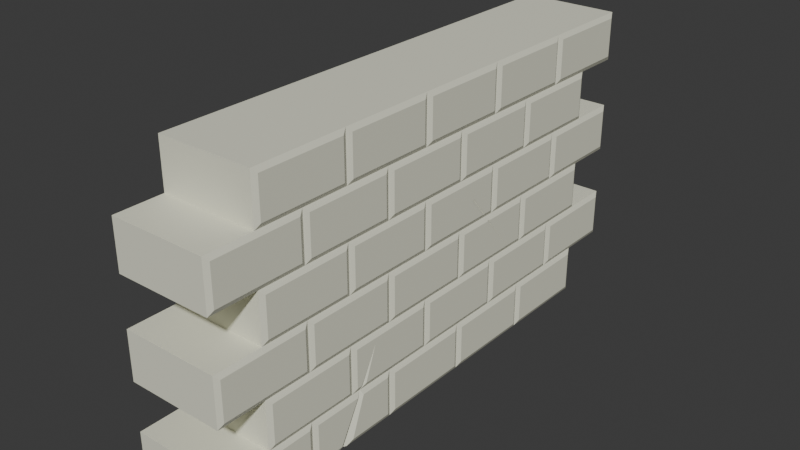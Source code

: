 # Source: brick_wall.blend  (saved by Blender 4.3.34; exported with 4.5.12 LTS)
import bpy
from mathutils import Matrix  # noqa: F401  (used for matrix-valued properties, if any)

bpy.ops.wm.read_factory_settings(use_empty=True)
scene = bpy.context.scene
scene.name = 'Scene'

# ---- materials (node trees are filled in below, after node groups)
mat_wall = bpy.data.materials.new('Wall')
mat_wall.alpha_threshold = 0.0
mat_wall.roughness = 0.5
mat_wall.line_color = (0.0, 0.0, 0.0, 1.0)

# ---- material node trees
mat_wall.use_nodes = True; mat_wall.node_tree.nodes.clear()
_N = mat_wall.node_tree.nodes; _L = mat_wall.node_tree.links
n0 = _N.new('ShaderNodeOutputMaterial'); n0.name = 'Material Output'; n0.location = (300, 300)
n1 = _N.new('ShaderNodeBsdfPrincipled'); n1.name = 'Principled BSDF'; n1.location = (10, 300)
n1.inputs[0].default_value = (0.7991, 0.7991, 0.6514, 1.0)
n1.inputs[2].default_value = 0.69
n1.inputs[3].default_value = 1.45
_L.new(n1.outputs[0], n0.inputs[0])
n0.is_active_output = True

# ---- world
world_world = bpy.data.worlds.new('World'); scene.world = world_world
world_world.use_nodes = True; world_world.node_tree.nodes.clear()
_N = world_world.node_tree.nodes; _L = world_world.node_tree.links
n0 = _N.new('ShaderNodeOutputWorld'); n0.name = 'World Output'; n0.location = (300, 300)
n1 = _N.new('ShaderNodeBackground'); n1.name = 'Background'; n1.location = (10, 300)
n1.inputs[0].default_value = (0.05088, 0.05088, 0.05088, 1.0)
_L.new(n1.outputs[0], n0.inputs[0])
n0.is_active_output = True
world_world.color = (0.05088, 0.05088, 0.05088)
world_world.sun_shadow_jitter_overblur = 0.0

# ---- meshes
me_cube = bpy.data.meshes.new('Cube')
me_cube.from_pydata([(1.0, 1.0, 0.5), (1.0, -1.0, 0.5), (1.0, -1.0, -0.5), (-1.0, -1.0, 0.5), (-1.0, -1.0, -0.5), (1.032, 5.369, 3.015), (-0.9984, 2.611, 1.59), (1.0, 3.0, 0.5), (-1.004, 6.428, 4.654), (1.0, 1.0, -0.5), (-1.0, 3.0, 0.5), (-1.0, 3.0, -0.5), (-1.0, 1.0, 0.5), (-1.0, 1.0, -0.5), (1.0, 3.0, -0.5), (-1.0, 5.0, 0.5), (-1.0, 5.0, -0.5), (1.0, 5.0, 0.5), (1.0, 5.0, -0.5), (-1.0, 7.0, -0.5), (1.0, 9.0, 0.5), (1.0, 9.0, -0.5), (1.0, 7.0, 0.5), (1.0, 7.0, -0.5), (-1.0, 9.0, 0.5), (-1.0, 9.0, -0.5), (-1.0, 7.0, 0.5), (1.0, 2.0, 0.5), (1.0, 0.0, 1.5), (1.0, 0.0, 0.5), (-1.0, 0.0, 1.5), (-1.0, 0.0, 0.5), (1.0, 4.0, 1.5), (1.0, 4.0, 0.5), (1.0, 2.0, 1.5), (-1.0, 4.0, 0.5), (-1.0, 2.0, 1.5), (-1.0, 2.0, 0.5), (-1.0, 6.0, 1.5), (-1.0, 6.0, 0.5), (-1.0, 4.0, 1.5), (1.0, 8.0, 1.5), (1.0, 8.0, 0.5), (1.0, 6.0, 1.5), (1.0, 6.0, 0.5), (-1.0, 8.0, 1.5), (1.0, 10.0, 1.5), (1.0, 10.0, 0.5), (-1.0, 10.0, 1.5), (-1.0, 10.0, 0.5), (-1.0, 8.0, 0.5), (1.0, 2.0, 3.5), (1.0, 2.0, 2.5), (1.0, 0.0, 3.5), (1.0, 0.0, 2.5), (-1.0, 2.0, 3.5), (-1.0, 0.0, 3.5), (-1.0, 0.0, 2.5), (1.0, 4.0, 3.5), (1.0, 4.0, 2.5), (-1.0, 4.0, 3.5), (-1.0, 4.0, 2.5), (-1.0, 2.0, 2.5), (1.0, 6.0, 3.5), (-1.0, 6.0, 2.5), (1.0, 8.0, 2.5), (1.0, 6.0, 2.5), (-1.0, 6.0, 3.5), (1.0, 10.0, 3.5), (1.0, 10.0, 2.5), (1.0, 8.0, 3.5), (-1.0, 10.0, 3.5), (-1.0, 10.0, 2.5), (-1.0, 8.0, 3.5), (-1.0, 8.0, 2.5), (1.0, 1.0, 2.5), (1.0, 1.0, 1.5), (1.0, -1.0, 2.5), (1.0, -1.0, 1.5), (-1.0, 1.0, 2.5), (-1.0, 1.0, 1.5), (-1.0, -1.0, 2.5), (-1.0, -1.0, 1.5), (1.0, 3.0, 2.5), (1.0, 3.0, 1.5), (-1.0, 3.0, 2.5), (-1.0, 5.0, 2.5), (-1.0, 3.0, 1.5), (1.0, 7.0, 1.5), (1.0, 5.0, 2.5), (1.0, 5.0, 1.5), (-1.0, 7.0, 1.5), (-1.0, 5.0, 1.5), (1.0, 9.0, 2.5), (1.0, 9.0, 1.5), (1.0, 7.0, 2.5), (-1.0, 9.0, 2.5), (-1.0, 9.0, 1.5), (-1.0, 7.0, 2.5), (1.0, 1.0, 4.5), (1.0, 1.0, 3.5), (1.0, -1.0, 4.5), (1.0, -1.0, 3.5), (-1.0, -1.0, 4.5), (-1.0, -1.0, 3.5), (1.0, 3.0, 4.5), (1.0, 3.0, 3.5), (-1.0, 3.0, 4.5), (-1.0, 1.0, 4.5), (-1.0, 1.0, 3.5), (1.0, 5.0, 4.5), (-1.0, 5.0, 3.5), (-1.0, 3.0, 3.5), (1.0, 7.0, 4.5), (1.0, 7.0, 3.5), (1.0, 5.0, 3.5), (-1.0, 5.0, 4.5), (1.0, 9.0, 4.5), (1.0, 9.0, 3.5), (-1.0, 9.0, 4.5), (-1.0, 9.0, 3.5), (-1.0, 7.0, 4.5), (-1.0, 7.0, 3.5), (1.0, 0.0, 5.5), (1.0, 0.0, 4.5), (-1.0, 2.0, 4.5), (-1.0, 0.0, 5.5), (-1.0, 0.0, 4.5), (1.0, 4.0, 4.5), (1.0, 2.0, 5.5), (1.0, 2.0, 4.5), (-1.0, 4.0, 4.5), (-1.0, 2.0, 5.5), (1.0, 4.0, 5.5), (-1.0, 6.0, 5.5), (-1.0, 4.0, 5.5), (1.0, 8.0, 4.5), (1.0, 6.0, 5.5), (1.0, 6.0, 4.5), (-1.0, 8.0, 4.5), (-1.0, 6.0, 4.5), (1.0, 10.0, 5.5), (1.0, 10.0, 4.5), (1.0, 8.0, 5.5), (-1.0, 10.0, 5.5), (-1.0, 10.0, 4.5), (-1.0, 8.0, 5.5), (-1.05, -0.9, -0.4), (-1.05, -0.9, 0.4), (-1.05, 0.9, 0.4), (-1.05, 0.9, -0.4), (1.05, 0.9, -0.4), (1.05, 0.9, 0.4), (1.05, -0.9, 0.4), (1.05, -0.9, -0.4), (-1.05, 1.1, -0.4), (-1.05, 1.1, 0.4), (-1.05, 2.9, 0.4), (-1.05, 2.9, -0.4), (1.05, 2.9, -0.4), (1.05, 2.9, 0.4), (1.05, 1.1, 0.4), (1.05, 1.1, -0.4), (-1.05, 3.1, -0.4), (-1.05, 3.1, 0.4), (-1.05, 4.9, 0.4), (-1.05, 4.9, -0.4), (1.05, 4.9, -0.4), (1.05, 4.9, 0.4), (1.05, 3.1, 0.4), (1.05, 3.1, -0.4), (-1.05, 5.1, -0.4), (-1.05, 5.1, 0.4), (-1.05, 6.9, 0.4), (-1.05, 6.9, -0.4), (1.05, 6.9, -0.4), (1.05, 6.9, 0.4), (1.05, 5.1, 0.4), (1.05, 5.1, -0.4), (-1.05, 7.1, -0.4), (-1.05, 7.1, 0.4), (-1.05, 8.9, 0.4), (-1.05, 8.9, -0.4), (1.05, 8.9, -0.4), (1.05, 8.9, 0.4), (1.05, 7.1, 0.4), (1.05, 7.1, -0.4), (-1.05, 0.1, 0.6), (-1.05, 0.1, 1.4), (-1.05, 1.9, 1.4), (-1.05, 1.9, 0.6), (1.05, 1.9, 0.6), (1.05, 1.9, 1.4), (1.05, 0.1, 1.4), (1.05, 0.1, 0.6), (-1.05, 2.1, 0.6), (-1.05, 2.1, 1.4), (-1.05, 3.9, 1.4), (-1.05, 3.9, 0.6), (1.05, 3.9, 0.6), (1.05, 3.9, 1.4), (1.05, 2.1, 1.4), (1.05, 2.1, 0.6), (-1.05, 4.1, 0.6), (-1.05, 4.1, 1.4), (-1.05, 5.9, 1.4), (-1.05, 5.9, 0.6), (1.05, 5.9, 0.6), (1.05, 5.9, 1.4), (1.05, 4.1, 1.4), (1.05, 4.1, 0.6), (-1.05, 6.1, 0.6), (-1.05, 6.1, 1.4), (-1.05, 7.9, 1.4), (-1.05, 7.9, 0.6), (1.05, 7.9, 0.6), (1.05, 7.9, 1.4), (1.05, 6.1, 1.4), (1.05, 6.1, 0.6), (-1.05, 8.1, 0.6), (-1.05, 8.1, 1.4), (-1.05, 9.9, 1.4), (-1.05, 9.9, 0.6), (1.05, 9.9, 0.6), (1.05, 9.9, 1.4), (1.05, 8.1, 1.4), (1.05, 8.1, 0.6), (-1.05, 0.1, 2.6), (-1.05, 0.1, 3.4), (-1.05, 1.9, 3.4), (-1.05, 1.9, 2.6), (1.05, 1.9, 2.6), (1.05, 1.9, 3.4), (1.05, 0.1, 3.4), (1.05, 0.1, 2.6), (-1.05, 2.1, 2.6), (-1.05, 2.1, 3.4), (-1.05, 3.9, 3.4), (-1.05, 3.9, 2.6), (1.05, 3.9, 2.6), (1.05, 3.9, 3.4), (1.05, 2.1, 3.4), (1.05, 2.1, 2.6), (-1.05, 4.1, 2.6), (-1.05, 4.1, 3.4), (-1.05, 5.9, 3.4), (-1.05, 5.9, 2.6), (1.05, 5.9, 2.6), (1.05, 5.9, 3.4), (1.05, 4.1, 3.4), (1.05, 4.1, 2.6), (-1.05, 6.1, 2.6), (-1.05, 6.1, 3.4), (-1.05, 7.9, 3.4), (-1.05, 7.9, 2.6), (1.05, 7.9, 2.6), (1.05, 7.9, 3.4), (1.05, 6.1, 3.4), (1.05, 6.1, 2.6), (-1.05, 8.1, 2.6), (-1.05, 8.1, 3.4), (-1.05, 9.9, 3.4), (-1.05, 9.9, 2.6), (1.05, 9.9, 2.6), (1.05, 9.9, 3.4), (1.05, 8.1, 3.4), (1.05, 8.1, 2.6), (-1.05, -0.9, 1.6), (-1.05, -0.9, 2.4), (-1.05, 0.9, 2.4), (-1.05, 0.9, 1.6), (1.05, 0.9, 1.6), (1.05, 0.9, 2.4), (1.05, -0.9, 2.4), (1.05, -0.9, 1.6), (-1.05, 1.1, 1.6), (-1.05, 1.1, 2.4), (-1.05, 2.9, 2.4), (-1.05, 2.9, 1.6), (1.05, 2.9, 1.6), (1.05, 2.9, 2.4), (1.05, 1.1, 2.4), (1.05, 1.1, 1.6), (-1.05, 3.1, 1.6), (-1.05, 3.1, 2.4), (-1.05, 4.9, 2.4), (-1.05, 4.9, 1.6), (1.05, 4.9, 1.6), (1.05, 4.9, 2.4), (1.05, 3.1, 2.4), (1.05, 3.1, 1.6), (-1.05, 5.1, 1.6), (-1.05, 5.1, 2.4), (-1.05, 6.9, 2.4), (-1.05, 6.9, 1.6), (1.05, 6.9, 1.6), (1.05, 6.9, 2.4), (1.05, 5.1, 2.4), (1.05, 5.1, 1.6), (-1.05, 7.1, 1.6), (-1.05, 7.1, 2.4), (-1.05, 8.9, 2.4), (-1.05, 8.9, 1.6), (1.05, 8.9, 1.6), (1.05, 8.9, 2.4), (1.05, 7.1, 2.4), (1.05, 7.1, 1.6), (-1.05, -0.9, 3.6), (-1.05, -0.9, 4.4), (-1.05, 0.9, 4.4), (-1.05, 0.9, 3.6), (1.05, 0.9, 3.6), (1.05, 0.9, 4.4), (1.05, -0.9, 4.4), (1.05, -0.9, 3.6), (-1.05, 1.1, 3.6), (-1.05, 1.1, 4.4), (-1.05, 2.9, 4.4), (-1.05, 2.9, 3.6), (1.05, 2.9, 3.6), (1.05, 2.9, 4.4), (1.05, 1.1, 4.4), (1.05, 1.1, 3.6), (-1.05, 3.1, 3.6), (-1.05, 3.1, 4.4), (-1.05, 4.9, 4.4), (-1.05, 4.9, 3.6), (1.05, 4.9, 3.6), (1.05, 4.9, 4.4), (1.05, 3.1, 4.4), (1.05, 3.1, 3.6), (-1.05, 5.1, 3.6), (-1.05, 5.1, 4.4), (-1.05, 6.9, 4.4), (-1.05, 6.9, 3.6), (1.05, 6.9, 3.6), (1.05, 6.9, 4.4), (1.05, 5.1, 4.4), (1.05, 5.1, 3.6), (-1.05, 7.1, 3.6), (-1.05, 7.1, 4.4), (-1.05, 8.9, 4.4), (-1.05, 8.9, 3.6), (1.05, 8.9, 3.6), (1.05, 8.9, 4.4), (1.05, 7.1, 4.4), (1.05, 7.1, 3.6), (-1.05, 0.1, 4.6), (-1.05, 0.1, 5.4), (-1.05, 1.9, 5.4), (-1.05, 1.9, 4.6), (1.05, 1.9, 4.6), (1.05, 1.9, 5.4), (1.05, 0.1, 5.4), (1.05, 0.1, 4.6), (-1.05, 2.1, 4.6), (-1.05, 2.1, 5.4), (-1.05, 3.9, 5.4), (-1.05, 3.9, 4.6), (1.05, 3.9, 4.6), (1.05, 3.9, 5.4), (1.05, 2.1, 5.4), (1.05, 2.1, 4.6), (-1.05, 4.1, 4.6), (-1.05, 4.1, 5.4), (-1.05, 5.9, 5.4), (-1.05, 5.9, 4.6), (1.05, 5.9, 4.6), (1.05, 5.9, 5.4), (1.05, 4.1, 5.4), (1.05, 4.1, 4.6), (-1.05, 6.1, 4.6), (-1.05, 6.1, 5.4), (-1.05, 7.9, 5.4), (-1.05, 7.9, 4.6), (1.05, 7.9, 4.6), (1.05, 7.9, 5.4), (1.05, 6.1, 5.4), (1.05, 6.1, 4.6), (-1.05, 8.1, 4.6), (-1.05, 8.1, 5.4), (-1.05, 9.9, 5.4), (-1.05, 9.9, 4.6), (1.05, 9.9, 4.6), (1.05, 9.9, 5.4), (1.05, 8.1, 5.4), (1.05, 8.1, 4.6), (-1.05, 2.838, 0.4), (-1.05, 2.784, 0.4), (-1.05, 2.868, -0.1301), (1.05, 2.248, 0.4), (1.05, 2.1, 0.4), (1.05, 1.667, -0.4), (1.05, 1.951, -0.4), (-1.05, 2.623, 1.4), (-1.05, 2.782, 1.4), (-1.05, 2.751, 0.6), (-1.05, 2.827, 0.6), (1.05, 2.575, 1.279), (1.05, 2.208, 0.6), (1.05, 2.323, 0.6), (1.05, 5.325, 2.983), (1.05, 5.378, 3.034), (1.05, 5.652, 2.6), (1.05, 5.721, 2.6), (-1.05, 2.761, 1.758), (-1.05, 2.77, 1.6), (-1.05, 2.61, 1.6), (1.05, 5.879, 2.4), (1.05, 5.822, 2.4), (1.05, 6.504, 1.6), (1.05, 6.511, 1.6), (-1.05, 6.445, 4.4), (-1.05, 6.39, 4.4), (-1.05, 6.424, 4.064), (-1.05, 6.362, 4.678), (-1.05, 6.37, 4.6), (-1.05, 6.462, 4.673), (-1.05, 6.458, 4.6), (0.9259, 1.7, -0.5), (1.0, 1.648, -0.5), (1.0, 1.827, -0.5), (-1.029, 2.765, 0.5587), (-1.042, 2.597, 1.584), (1.039, 5.847, 2.422), (1.049, 6.512, 1.597), (-1.001, 2.624, 1.498), (-1.001, 2.624, 1.502), (-1.033, 2.784, 0.4338), (-1.019, 6.426, 4.463), (-1.014, 6.427, 4.527), (1.037, 5.725, 2.574), (1.0, 2.189, 0.5), (1.0, 2.199, 0.5)], [], [(2, 1, 3, 4), (147, 148, 149, 150), (151, 152, 153, 154), (387, 157, 158, 155, 156, 388, 389), (159, 160, 390, 393), (161, 162, 392, 391), (163, 164, 165, 166), (167, 168, 169, 170), (171, 172, 173, 174), (175, 176, 177, 178), (179, 180, 181, 182), (183, 184, 185, 186), (25, 24, 20, 21), (29, 28, 30, 31), (187, 188, 189, 190), (191, 192, 193, 194), (395, 197, 198, 397), (396, 195, 196, 394), (199, 200, 201, 202, 399, 398, 400), (203, 204, 205, 206), (207, 208, 209, 210), (211, 212, 213, 214), (215, 216, 217, 218), (50, 45, 41, 42), (46, 48, 97, 94), (219, 220, 221, 222), (223, 224, 225, 226), (49, 48, 46, 47), (54, 53, 56, 57), (227, 228, 229, 230), (231, 232, 233, 234), (235, 236, 237, 238), (239, 240, 241, 242), (243, 244, 245, 246), (404, 247, 248, 249, 250, 403, 401, 402), (251, 252, 253, 254), (255, 256, 257, 258), (74, 73, 70, 65), (259, 260, 261, 262), (72, 69, 93, 96), (263, 264, 265, 266), (72, 71, 68, 69), (78, 77, 81, 82), (267, 268, 269, 270), (271, 272, 273, 274), (275, 276, 277, 278, 406, 405, 407), (279, 280, 281, 282), (283, 284, 285, 286), (287, 288, 289, 290), (291, 292, 293, 294), (409, 297, 298, 410), (411, 295, 296, 408), (299, 300, 301, 302), (303, 304, 305, 306), (97, 96, 93, 94), (102, 101, 103, 104), (307, 308, 309, 310), (311, 312, 313, 314), (315, 316, 317, 318), (319, 320, 321, 322), (323, 324, 325, 326), (327, 328, 329, 330), (333, 334, 331, 332, 413, 414, 412), (335, 336, 337, 338), (339, 340, 341, 342), (343, 344, 345, 346), (120, 119, 117, 118), (124, 123, 126, 127), (347, 348, 349, 350), (351, 352, 353, 354), (355, 356, 357, 358), (359, 360, 361, 362), (363, 364, 365, 366), (367, 368, 369, 370), (415, 416, 371, 372, 373, 374, 418, 417), (375, 376, 377, 378), (419, 420, 9, 2, 4, 13, 11, 16, 19, 25, 21, 23, 18, 14, 421), (379, 380, 381, 382), (383, 384, 385, 386), (145, 144, 141, 142), (4, 3, 148, 147), (3, 31, 12, 149, 148), (12, 13, 150, 149), (13, 4, 147, 150), (9, 0, 152, 151), (29, 1, 153, 152, 0), (1, 2, 154, 153), (2, 9, 151, 154), (13, 12, 156, 155), (12, 37, 10, 157, 387, 428, 388, 156), (10, 11, 158, 157), (11, 13, 155, 158), (14, 7, 160, 159), (390, 160, 7, 433), (432, 27, 0, 161, 391), (0, 9, 162, 161), (421, 14, 159, 393), (392, 162, 9, 420), (11, 10, 164, 163), (164, 10, 35, 15, 165), (15, 16, 166, 165), (16, 11, 163, 166), (18, 17, 168, 167), (33, 7, 169, 168, 17), (7, 14, 170, 169), (14, 18, 167, 170), (16, 15, 172, 171), (15, 39, 26, 173, 172), (26, 19, 174, 173), (19, 16, 171, 174), (23, 22, 176, 175), (44, 17, 177, 176, 22), (17, 18, 178, 177), (18, 23, 175, 178), (19, 26, 180, 179), (26, 50, 24, 181, 180), (24, 25, 182, 181), (25, 19, 179, 182), (21, 20, 184, 183), (42, 22, 185, 184, 20), (22, 23, 186, 185), (23, 21, 183, 186), (31, 30, 188, 187), (30, 80, 36, 189, 188), (36, 37, 190, 189), (190, 37, 12, 31, 187), (27, 34, 192, 191), (76, 28, 193, 192, 34), (28, 29, 194, 193), (194, 29, 0, 27, 191), (37, 36, 196, 195), (196, 36, 87, 40, 197, 395, 426, 394), (40, 35, 198, 197), (198, 35, 10, 37, 195, 396, 422, 397), (33, 32, 200, 199), (84, 34, 201, 200, 32), (34, 27, 202, 201), (7, 33, 199, 400, 433), (202, 27, 432, 399), (35, 40, 204, 203), (204, 40, 92, 38, 205), (38, 39, 206, 205), (206, 39, 15, 35, 203), (44, 43, 208, 207), (90, 32, 209, 208, 43), (32, 33, 210, 209), (210, 33, 17, 44, 207), (39, 38, 212, 211), (38, 91, 45, 213, 212), (45, 50, 214, 213), (214, 50, 26, 39, 211), (42, 41, 216, 215), (88, 43, 217, 216, 41), (43, 44, 218, 217), (22, 42, 215, 218, 44), (50, 45, 220, 219), (45, 97, 48, 221, 220), (48, 49, 222, 221), (222, 49, 24, 50, 219), (47, 46, 224, 223), (94, 41, 225, 224, 46), (41, 42, 226, 225), (226, 42, 20, 47, 223), (57, 56, 228, 227), (56, 109, 55, 229, 228), (55, 62, 230, 229), (230, 62, 79, 57, 227), (52, 51, 232, 231), (100, 53, 233, 232, 51), (53, 54, 234, 233), (234, 54, 75, 52, 231), (62, 55, 236, 235), (55, 112, 60, 237, 236), (60, 61, 238, 237), (238, 61, 85, 62, 235), (59, 58, 240, 239), (106, 51, 241, 240, 58), (51, 52, 242, 241), (242, 52, 83, 59, 239), (61, 60, 244, 243), (60, 111, 67, 245, 244), (67, 64, 246, 245), (246, 64, 86, 61, 243), (66, 63, 248, 247), (115, 58, 249, 248, 63), (58, 59, 250, 249), (89, 66, 247, 404, 431, 403, 250, 59), (64, 67, 252, 251), (67, 122, 73, 253, 252), (73, 74, 254, 253), (254, 74, 98, 64, 251), (65, 70, 256, 255), (114, 63, 257, 256, 70), (63, 66, 258, 257), (258, 66, 95, 65, 255), (74, 73, 260, 259), (73, 120, 71, 261, 260), (71, 72, 262, 261), (262, 72, 96, 74, 259), (69, 68, 264, 263), (118, 70, 265, 264, 68), (70, 65, 266, 265), (266, 65, 93, 69, 263), (82, 81, 268, 267), (81, 57, 79, 269, 268), (79, 80, 270, 269), (270, 80, 30, 82, 267), (76, 75, 272, 271), (54, 77, 273, 272, 75), (77, 78, 274, 273), (274, 78, 28, 76, 271), (80, 79, 276, 275), (79, 62, 85, 277, 276), (85, 87, 278, 277), (278, 87, 36, 80, 275, 407, 423, 427, 406), (84, 83, 280, 279), (52, 75, 281, 280, 83), (75, 76, 282, 281), (282, 76, 34, 84, 279), (87, 85, 284, 283), (85, 61, 86, 285, 284), (86, 92, 286, 285), (286, 92, 40, 87, 283), (90, 89, 288, 287), (59, 83, 289, 288, 89), (83, 84, 290, 289), (290, 84, 32, 90, 287), (92, 86, 292, 291), (86, 64, 98, 293, 292), (98, 91, 294, 293), (294, 91, 38, 92, 291), (88, 95, 296, 295), (66, 89, 297, 409, 424, 408, 296, 95), (89, 90, 298, 297), (298, 90, 43, 88, 295, 411, 425, 410), (91, 98, 300, 299), (98, 74, 96, 301, 300), (96, 97, 302, 301), (302, 97, 45, 91, 299), (94, 93, 304, 303), (65, 95, 305, 304, 93), (95, 88, 306, 305), (306, 88, 41, 94, 303), (104, 103, 308, 307), (103, 127, 108, 309, 308), (108, 109, 310, 309), (310, 109, 56, 104, 307), (100, 99, 312, 311), (124, 101, 313, 312, 99), (101, 102, 314, 313), (314, 102, 53, 100, 311), (109, 108, 316, 315), (108, 125, 107, 317, 316), (107, 112, 318, 317), (318, 112, 55, 109, 315), (106, 105, 320, 319), (130, 99, 321, 320, 105), (99, 100, 322, 321), (322, 100, 51, 106, 319), (112, 107, 324, 323), (324, 107, 131, 116, 325), (116, 111, 326, 325), (326, 111, 60, 112, 323), (115, 110, 328, 327), (128, 105, 329, 328, 110), (105, 106, 330, 329), (330, 106, 58, 115, 327), (111, 116, 332, 331), (116, 140, 121, 333, 412, 429, 413, 332), (121, 122, 334, 333), (334, 122, 67, 111, 331), (114, 113, 336, 335), (138, 110, 337, 336, 113), (110, 115, 338, 337), (338, 115, 63, 114, 335), (122, 121, 340, 339), (121, 139, 119, 341, 340), (119, 120, 342, 341), (342, 120, 73, 122, 339), (118, 117, 344, 343), (136, 113, 345, 344, 117), (113, 114, 346, 345), (346, 114, 70, 118, 343), (127, 126, 348, 347), (126, 132, 349, 348), (132, 125, 350, 349), (350, 125, 108, 127, 347), (130, 129, 352, 351), (129, 123, 353, 352), (123, 124, 354, 353), (354, 124, 99, 130, 351), (125, 132, 356, 355), (132, 135, 357, 356), (135, 131, 358, 357), (131, 107, 125, 355, 358), (128, 133, 360, 359), (133, 129, 361, 360), (129, 130, 362, 361), (362, 130, 105, 128, 359), (131, 135, 364, 363), (135, 134, 365, 364), (134, 140, 366, 365), (366, 140, 116, 131, 363), (138, 137, 368, 367), (137, 133, 369, 368), (133, 128, 370, 369), (370, 128, 110, 138, 367), (140, 134, 372, 371), (134, 146, 373, 372), (146, 139, 374, 373), (374, 139, 121, 140, 371, 416, 430, 418), (136, 143, 376, 375), (143, 137, 377, 376), (137, 138, 378, 377), (378, 138, 113, 136, 375), (139, 146, 380, 379), (146, 144, 381, 380), (144, 145, 382, 381), (382, 145, 119, 139, 379), (142, 141, 384, 383), (141, 143, 385, 384), (143, 136, 386, 385), (386, 136, 117, 142, 383), (54, 57, 81, 77), (132, 126, 123, 129, 133, 137, 143, 141, 144, 146, 134, 135), (119, 145, 142, 117), (71, 120, 118, 68), (24, 49, 47, 20), (1, 29, 31, 3), (124, 127, 103, 101), (28, 78, 82, 30), (53, 102, 104, 56), (423, 6, 427), (388, 428, 389), (394, 426, 422, 396), (6, 405, 406, 427), (389, 428, 387), (397, 422, 426, 395), (405, 6, 423, 407), (430, 8, 417, 418), (412, 414, 429), (415, 8, 430, 416), (413, 429, 414), (417, 8, 415), (404, 402, 5, 431), (411, 408, 424, 425), (5, 401, 403, 431), (424, 409, 410, 425), (5, 402, 401), (419, 398, 399, 432, 391, 392, 420), (419, 421, 393, 390, 433, 400, 398)])
_uv = me_cube.uv_layers.new(name='UVMap')
_uv.uv.foreach_set('vector', [0.375, 0.75, 0.625, 0.75, 0.625, 1.0, 0.375, 1.0, 0.4, 0.0125, 0.6, 0.0125, 0.6, 0.2375, 0.4, 0.2375, 0.4, 0.5125, 0.6, 0.5125, 0.6, 0.7375, 0.4, 0.7375, 0.6, 0.2298, 0.6, 0.2375, 0.4, 0.2375, 0.4, 0.0125, 0.6, 0.0125, 0.6, 0.2229, 0.4675, 0.2335, 0.4, 0.5125, 0.6, 0.5125, 0.6, 0.594, 0.4, 0.6312, 0.6, 0.7375, 0.4, 0.7375, 0.4, 0.6666, 0.6, 0.6125, 0.4, 0.0125, 0.6, 0.0125, 0.6, 0.2375, 0.4, 0.2375, 0.4, 0.5125, 0.6, 0.5125, 0.6, 0.7375, 0.4, 0.7375, 0.4, 0.0125, 0.6, 0.0125, 0.6, 0.2375, 0.4, 0.2375, 0.4, 0.5125, 0.6, 0.5125, 0.6, 0.7375, 0.4, 0.7375, 0.4, 0.0125, 0.6, 0.0125, 0.6, 0.2375, 0.4, 0.2375, 0.4, 0.5125, 0.6, 0.5125, 0.6, 0.7375, 0.4, 0.7375, 0.375, 0.25, 0.625, 0.25, 0.625, 0.5, 0.375, 0.5, 0.375, 0.75, 0.625, 0.75, 0.625, 1.0, 0.375, 1.0, 0.4, 0.0125, 0.6, 0.0125, 0.6, 0.2375, 0.4, 0.2375, 0.4, 0.5125, 0.6, 0.5125, 0.6, 0.7375, 0.4, 0.7375, 0.6, 0.09771, 0.6, 0.2375, 0.4, 0.2375, 0.4, 0.1034, 0.4, 0.09394, 0.4, 0.0125, 0.6, 0.0125, 0.6, 0.07793, 0.4, 0.5125, 0.6, 0.5125, 0.6, 0.7375, 0.4, 0.7375, 0.4, 0.724, 0.5698, 0.6781, 0.4, 0.7097, 0.4, 0.0125, 0.6, 0.0125, 0.6, 0.2375, 0.4, 0.2375, 0.4, 0.5125, 0.6, 0.5125, 0.6, 0.7375, 0.4, 0.7375, 0.4, 0.0125, 0.6, 0.0125, 0.6, 0.2375, 0.4, 0.2375, 0.4, 0.5125, 0.6, 0.5125, 0.6, 0.7375, 0.4, 0.7375, 0.375, 0.25, 0.625, 0.25, 0.625, 0.5, 0.375, 0.5, 0.625, 0.5, 0.875, 0.5, 0.875, 0.625, 0.625, 0.625, 0.4, 0.0125, 0.6, 0.0125, 0.6, 0.2375, 0.4, 0.2375, 0.4, 0.5125, 0.6, 0.5125, 0.6, 0.7375, 0.4, 0.7375, 0.375, 0.25, 0.625, 0.25, 0.625, 0.5, 0.375, 0.5, 0.375, 0.75, 0.625, 0.75, 0.625, 1.0, 0.375, 1.0, 0.4, 0.0125, 0.6, 0.0125, 0.6, 0.2375, 0.4, 0.2375, 0.4, 0.5125, 0.6, 0.5125, 0.6, 0.7375, 0.4, 0.7375, 0.4, 0.0125, 0.6, 0.0125, 0.6, 0.2375, 0.4, 0.2375, 0.4, 0.5125, 0.6, 0.5125, 0.6, 0.7375, 0.4, 0.7375, 0.4, 0.0125, 0.6, 0.0125, 0.6, 0.2375, 0.4, 0.2375, 0.4, 0.5349, 0.4, 0.5125, 0.6, 0.5125, 0.6, 0.7375, 0.4, 0.7375, 0.4, 0.5435, 0.4958, 0.5844, 0.5085, 0.5777, 0.4, 0.0125, 0.6, 0.0125, 0.6, 0.2375, 0.4, 0.2375, 0.4, 0.5125, 0.6, 0.5125, 0.6, 0.7375, 0.4, 0.7375, 0.375, 0.25, 0.625, 0.25, 0.625, 0.5, 0.375, 0.5, 0.4, 0.0125, 0.6, 0.0125, 0.6, 0.2375, 0.4, 0.2375, 0.125, 0.5, 0.375, 0.5, 0.375, 0.625, 0.125, 0.625, 0.4, 0.5125, 0.6, 0.5125, 0.6, 0.7375, 0.4, 0.7375, 0.375, 0.25, 0.625, 0.25, 0.625, 0.5, 0.375, 0.5, 0.375, 0.75, 0.625, 0.75, 0.625, 1.0, 0.375, 1.0, 0.4, 0.0125, 0.6, 0.0125, 0.6, 0.2375, 0.4, 0.2375, 0.4, 0.5125, 0.6, 0.5125, 0.6, 0.7375, 0.4, 0.7375, 0.4, 0.0125, 0.6, 0.0125, 0.6, 0.2375, 0.4, 0.2375, 0.4, 0.2213, 0.4396, 0.2202, 0.4, 0.2013, 0.4, 0.5125, 0.6, 0.5125, 0.6, 0.7375, 0.4, 0.7375, 0.4, 0.0125, 0.6, 0.0125, 0.6, 0.2375, 0.4, 0.2375, 0.4, 0.5125, 0.6, 0.5125, 0.6, 0.7375, 0.4, 0.7375, 0.4, 0.0125, 0.6, 0.0125, 0.6, 0.2375, 0.4, 0.2375, 0.6, 0.6472, 0.6, 0.7375, 0.4, 0.7375, 0.4, 0.5619, 0.4, 0.5611, 0.4, 0.5125, 0.6, 0.5125, 0.6, 0.6401, 0.4, 0.0125, 0.6, 0.0125, 0.6, 0.2375, 0.4, 0.2375, 0.4, 0.5125, 0.6, 0.5125, 0.6, 0.7375, 0.4, 0.7375, 0.375, 0.25, 0.625, 0.25, 0.625, 0.5, 0.375, 0.5, 0.375, 0.75, 0.625, 0.75, 0.625, 1.0, 0.375, 1.0, 0.4, 0.0125, 0.6, 0.0125, 0.6, 0.2375, 0.4, 0.2375, 0.4, 0.5125, 0.6, 0.5125, 0.6, 0.7375, 0.4, 0.7375, 0.4, 0.0125, 0.6, 0.0125, 0.6, 0.2375, 0.4, 0.2375, 0.4, 0.5125, 0.6, 0.5125, 0.6, 0.7375, 0.4, 0.7375, 0.4, 0.0125, 0.6, 0.0125, 0.6, 0.2375, 0.4, 0.2375, 0.4, 0.5125, 0.6, 0.5125, 0.6, 0.7375, 0.4, 0.7375, 0.6, 0.2375, 0.4, 0.2375, 0.4, 0.0125, 0.6, 0.0125, 0.6, 0.1738, 0.5161, 0.1779, 0.6, 0.1806, 0.4, 0.5125, 0.6, 0.5125, 0.6, 0.7375, 0.4, 0.7375, 0.4, 0.0125, 0.6, 0.0125, 0.6, 0.2375, 0.4, 0.2375, 0.4, 0.5125, 0.6, 0.5125, 0.6, 0.7375, 0.4, 0.7375, 0.375, 0.25, 0.625, 0.25, 0.625, 0.5, 0.375, 0.5, 0.375, 0.75, 0.625, 0.75, 0.625, 1.0, 0.375, 1.0, 0.4, 0.0125, 0.6, 0.0125, 0.6, 0.2375, 0.4, 0.2375, 0.4, 0.5125, 0.6, 0.5125, 0.6, 0.7375, 0.4, 0.7375, 0.4, 0.0125, 0.6, 0.0125, 0.6, 0.2375, 0.4, 0.2375, 0.4, 0.5125, 0.6, 0.5125, 0.6, 0.7375, 0.4, 0.7375, 0.4, 0.0125, 0.6, 0.0125, 0.6, 0.2375, 0.4, 0.2375, 0.4, 0.5125, 0.6, 0.5125, 0.6, 0.7375, 0.4, 0.7375, 0.4195, 0.04531, 0.4, 0.04628, 0.4, 0.0125, 0.6, 0.0125, 0.6, 0.2375, 0.4, 0.2375, 0.4, 0.05719, 0.4182, 0.05777, 0.4, 0.5125, 0.6, 0.5125, 0.6, 0.7375, 0.4, 0.7375, 0.3657, 0.5103, 0.375, 0.5, 0.375, 0.5, 0.375, 0.75, 0.125, 0.75, 0.125, 0.75, 0.125, 0.75, 0.125, 0.75, 0.125, 0.75, 0.125, 0.5, 0.375, 0.5, 0.375, 0.5, 0.375, 0.5, 0.375, 0.5, 0.375, 0.5, 0.4, 0.0125, 0.6, 0.0125, 0.6, 0.2375, 0.4, 0.2375, 0.4, 0.5125, 0.6, 0.5125, 0.6, 0.7375, 0.4, 0.7375, 0.375, 0.25, 0.625, 0.25, 0.625, 0.5, 0.375, 0.5, 0.375, 0.0, 0.625, 0.0, 0.6, 0.0125, 0.4, 0.0125, 0.625, 0.0, 0.625, 0.125, 0.625, 0.25, 0.6, 0.2375, 0.6, 0.0125, 0.625, 0.25, 0.375, 0.25, 0.4, 0.2375, 0.6, 0.2375, 0.375, 0.25, 0.375, 0.0, 0.4, 0.0125, 0.4, 0.2375, 0.375, 0.5, 0.625, 0.5, 0.6, 0.5125, 0.4, 0.5125, 0.625, 0.625, 0.625, 0.75, 0.6, 0.7375, 0.6, 0.5125, 0.625, 0.5, 0.625, 0.75, 0.375, 0.75, 0.4, 0.7375, 0.6, 0.7375, 0.375, 0.75, 0.375, 0.5, 0.4, 0.5125, 0.4, 0.7375, 0.375, 0.0, 0.625, 0.0, 0.6, 0.0125, 0.4, 0.0125, 0.625, 0.0, 0.625, 0.125, 0.625, 0.25, 0.6, 0.2375, 0.6, 0.2298, 0.6085, 0.223, 0.6, 0.2229, 0.6, 0.0125, 0.625, 0.25, 0.375, 0.25, 0.4, 0.2375, 0.6, 0.2375, 0.375, 0.25, 0.375, 0.0, 0.4, 0.0125, 0.4, 0.2375, 0.375, 0.5, 0.625, 0.5, 0.6, 0.5125, 0.4, 0.5125, 0.6, 0.594, 0.6, 0.5125, 0.625, 0.5, 0.625, 0.6001, 0.625, 0.6014, 0.625, 0.625, 0.625, 0.75, 0.6, 0.7375, 0.6, 0.6125, 0.625, 0.75, 0.375, 0.75, 0.4, 0.7375, 0.6, 0.7375, 0.375, 0.6466, 0.375, 0.5, 0.4, 0.5125, 0.4, 0.6312, 0.4, 0.6666, 0.4, 0.7375, 0.375, 0.75, 0.375, 0.669, 0.375, 0.0, 0.625, 0.0, 0.6, 0.0125, 0.4, 0.0125, 0.6, 0.0125, 0.625, 0.0, 0.625, 0.125, 0.625, 0.25, 0.6, 0.2375, 0.625, 0.25, 0.375, 0.25, 0.4, 0.2375, 0.6, 0.2375, 0.375, 0.25, 0.375, 0.0, 0.4, 0.0125, 0.4, 0.2375, 0.375, 0.5, 0.625, 0.5, 0.6, 0.5125, 0.4, 0.5125, 0.625, 0.625, 0.625, 0.75, 0.6, 0.7375, 0.6, 0.5125, 0.625, 0.5, 0.625, 0.75, 0.375, 0.75, 0.4, 0.7375, 0.6, 0.7375, 0.375, 0.75, 0.375, 0.5, 0.4, 0.5125, 0.4, 0.7375, 0.375, 0.0, 0.625, 0.0, 0.6, 0.0125, 0.4, 0.0125, 0.625, 0.0, 0.625, 0.125, 0.625, 0.25, 0.6, 0.2375, 0.6, 0.0125, 0.625, 0.25, 0.375, 0.25, 0.4, 0.2375, 0.6, 0.2375, 0.375, 0.25, 0.375, 0.0, 0.4, 0.0125, 0.4, 0.2375, 0.375, 0.5, 0.625, 0.5, 0.6, 0.5125, 0.4, 0.5125, 0.625, 0.625, 0.625, 0.75, 0.6, 0.7375, 0.6, 0.5125, 0.625, 0.5, 0.625, 0.75, 0.375, 0.75, 0.4, 0.7375, 0.6, 0.7375, 0.375, 0.75, 0.375, 0.5, 0.4, 0.5125, 0.4, 0.7375, 0.375, 0.0, 0.625, 0.0, 0.6, 0.0125, 0.4, 0.0125, 0.625, 0.0, 0.625, 0.125, 0.625, 0.25, 0.6, 0.2375, 0.6, 0.0125, 0.625, 0.25, 0.375, 0.25, 0.4, 0.2375, 0.6, 0.2375, 0.375, 0.25, 0.375, 0.0, 0.4, 0.0125, 0.4, 0.2375, 0.375, 0.5, 0.625, 0.5, 0.6, 0.5125, 0.4, 0.5125, 0.625, 0.625, 0.625, 0.75, 0.6, 0.7375, 0.6, 0.5125, 0.625, 0.5, 0.625, 0.75, 0.375, 0.75, 0.4, 0.7375, 0.6, 0.7375, 0.375, 0.75, 0.375, 0.5, 0.4, 0.5125, 0.4, 0.7375, 0.375, 0.0, 0.625, 0.0, 0.6, 0.0125, 0.4, 0.0125, 0.625, 0.0, 0.625, 0.125, 0.625, 0.25, 0.6, 0.2375, 0.6, 0.0125, 0.625, 0.25, 0.375, 0.25, 0.4, 0.2375, 0.6, 0.2375, 0.4, 0.2375, 0.375, 0.25, 0.375, 0.125, 0.375, 0.0, 0.4, 0.0125, 0.375, 0.5, 0.625, 0.5, 0.6, 0.5125, 0.4, 0.5125, 0.625, 0.625, 0.625, 0.75, 0.6, 0.7375, 0.6, 0.5125, 0.625, 0.5, 0.625, 0.75, 0.375, 0.75, 0.4, 0.7375, 0.6, 0.7375, 0.4, 0.7375, 0.375, 0.75, 0.375, 0.625, 0.375, 0.5, 0.4, 0.5125, 0.375, 0.0, 0.625, 0.0, 0.6, 0.0125, 0.4, 0.0125, 0.6, 0.0125, 0.625, 0.0, 0.625, 0.125, 0.625, 0.25, 0.6, 0.2375, 0.6, 0.09771, 0.6244, 0.07806, 0.6, 0.07793, 0.625, 0.25, 0.375, 0.25, 0.4, 0.2375, 0.6, 0.2375, 0.4, 0.2375, 0.375, 0.25, 0.375, 0.125, 0.375, 0.0, 0.4, 0.0125, 0.4, 0.09394, 0.3897, 0.09565, 0.4, 0.1034, 0.375, 0.5, 0.625, 0.5, 0.6, 0.5125, 0.4, 0.5125, 0.625, 0.625, 0.625, 0.75, 0.6, 0.7375, 0.6, 0.5125, 0.625, 0.5, 0.625, 0.75, 0.375, 0.75, 0.4, 0.7375, 0.6, 0.7375, 0.375, 0.625, 0.375, 0.5, 0.4, 0.5125, 0.4, 0.7097, 0.375, 0.7251, 0.4, 0.7375, 0.375, 0.75, 0.375, 0.7264, 0.4, 0.724, 0.375, 0.0, 0.625, 0.0, 0.6, 0.0125, 0.4, 0.0125, 0.6, 0.0125, 0.625, 0.0, 0.625, 0.125, 0.625, 0.25, 0.6, 0.2375, 0.625, 0.25, 0.375, 0.25, 0.4, 0.2375, 0.6, 0.2375, 0.4, 0.2375, 0.375, 0.25, 0.375, 0.125, 0.375, 0.0, 0.4, 0.0125, 0.375, 0.5, 0.625, 0.5, 0.6, 0.5125, 0.4, 0.5125, 0.625, 0.625, 0.625, 0.75, 0.6, 0.7375, 0.6, 0.5125, 0.625, 0.5, 0.625, 0.75, 0.375, 0.75, 0.4, 0.7375, 0.6, 0.7375, 0.4, 0.7375, 0.375, 0.75, 0.375, 0.625, 0.375, 0.5, 0.4, 0.5125, 0.375, 0.0, 0.625, 0.0, 0.6, 0.0125, 0.4, 0.0125, 0.625, 0.0, 0.625, 0.125, 0.625, 0.25, 0.6, 0.2375, 0.6, 0.0125, 0.625, 0.25, 0.375, 0.25, 0.4, 0.2375, 0.6, 0.2375, 0.4, 0.2375, 0.375, 0.25, 0.375, 0.125, 0.375, 0.0, 0.4, 0.0125, 0.375, 0.5, 0.625, 0.5, 0.6, 0.5125, 0.4, 0.5125, 0.625, 0.625, 0.625, 0.75, 0.6, 0.7375, 0.6, 0.5125, 0.625, 0.5, 0.625, 0.75, 0.375, 0.75, 0.4, 0.7375, 0.6, 0.7375, 0.375, 0.625, 0.375, 0.5, 0.4, 0.5125, 0.4, 0.7375, 0.375, 0.75, 0.375, 0.0, 0.625, 0.0, 0.6, 0.0125, 0.4, 0.0125, 0.625, 0.0, 0.625, 0.125, 0.625, 0.25, 0.6, 0.2375, 0.6, 0.0125, 0.625, 0.25, 0.375, 0.25, 0.4, 0.2375, 0.6, 0.2375, 0.4, 0.2375, 0.375, 0.25, 0.375, 0.125, 0.375, 0.0, 0.4, 0.0125, 0.375, 0.5, 0.625, 0.5, 0.6, 0.5125, 0.4, 0.5125, 0.625, 0.625, 0.625, 0.75, 0.6, 0.7375, 0.6, 0.5125, 0.625, 0.5, 0.625, 0.75, 0.375, 0.75, 0.4, 0.7375, 0.6, 0.7375, 0.4, 0.7375, 0.375, 0.75, 0.375, 0.625, 0.375, 0.5, 0.4, 0.5125, 0.375, 0.0, 0.625, 0.0, 0.6, 0.0125, 0.4, 0.0125, 0.625, 0.0, 0.625, 0.125, 0.625, 0.25, 0.6, 0.2375, 0.6, 0.0125, 0.625, 0.25, 0.375, 0.25, 0.4, 0.2375, 0.6, 0.2375, 0.4, 0.2375, 0.375, 0.25, 0.375, 0.125, 0.375, 0.0, 0.4, 0.0125, 0.375, 0.5, 0.625, 0.5, 0.6, 0.5125, 0.4, 0.5125, 0.625, 0.625, 0.625, 0.75, 0.6, 0.7375, 0.6, 0.5125, 0.625, 0.5, 0.625, 0.75, 0.375, 0.75, 0.4, 0.7375, 0.6, 0.7375, 0.4, 0.7375, 0.375, 0.75, 0.375, 0.625, 0.375, 0.5, 0.4, 0.5125, 0.375, 0.0, 0.625, 0.0, 0.6, 0.0125, 0.4, 0.0125, 0.625, 0.0, 0.625, 0.125, 0.625, 0.25, 0.6, 0.2375, 0.6, 0.0125, 0.625, 0.25, 0.375, 0.25, 0.4, 0.2375, 0.6, 0.2375, 0.4, 0.2375, 0.375, 0.25, 0.375, 0.125, 0.375, 0.0, 0.4, 0.0125, 0.375, 0.5, 0.625, 0.5, 0.6, 0.5125, 0.4, 0.5125, 0.625, 0.625, 0.625, 0.75, 0.6, 0.7375, 0.6, 0.5125, 0.625, 0.5, 0.625, 0.75, 0.375, 0.75, 0.4, 0.7375, 0.6, 0.7375, 0.4, 0.7375, 0.375, 0.75, 0.375, 0.625, 0.375, 0.5, 0.4, 0.5125, 0.375, 0.0, 0.625, 0.0, 0.6, 0.0125, 0.4, 0.0125, 0.625, 0.0, 0.625, 0.125, 0.625, 0.25, 0.6, 0.2375, 0.6, 0.0125, 0.625, 0.25, 0.375, 0.25, 0.4, 0.2375, 0.6, 0.2375, 0.4, 0.2375, 0.375, 0.25, 0.375, 0.125, 0.375, 0.0, 0.4, 0.0125, 0.375, 0.5, 0.625, 0.5, 0.6, 0.5125, 0.4, 0.5125, 0.625, 0.625, 0.625, 0.75, 0.6, 0.7375, 0.6, 0.5125, 0.625, 0.5, 0.625, 0.75, 0.375, 0.75, 0.4, 0.7375, 0.6, 0.7375, 0.375, 0.625, 0.375, 0.5, 0.4, 0.5125, 0.4, 0.5349, 0.3935, 0.5344, 0.4, 0.5435, 0.4, 0.7375, 0.375, 0.75, 0.375, 0.0, 0.625, 0.0, 0.6, 0.0125, 0.4, 0.0125, 0.625, 0.0, 0.625, 0.125, 0.625, 0.25, 0.6, 0.2375, 0.6, 0.0125, 0.625, 0.25, 0.375, 0.25, 0.4, 0.2375, 0.6, 0.2375, 0.4, 0.2375, 0.375, 0.25, 0.375, 0.125, 0.375, 0.0, 0.4, 0.0125, 0.375, 0.5, 0.625, 0.5, 0.6, 0.5125, 0.4, 0.5125, 0.625, 0.625, 0.625, 0.75, 0.6, 0.7375, 0.6, 0.5125, 0.625, 0.5, 0.625, 0.75, 0.375, 0.75, 0.4, 0.7375, 0.6, 0.7375, 0.4, 0.7375, 0.375, 0.75, 0.375, 0.625, 0.375, 0.5, 0.4, 0.5125, 0.375, 0.0, 0.625, 0.0, 0.6, 0.0125, 0.4, 0.0125, 0.625, 0.0, 0.625, 0.125, 0.625, 0.25, 0.6, 0.2375, 0.6, 0.0125, 0.625, 0.25, 0.375, 0.25, 0.4, 0.2375, 0.6, 0.2375, 0.4, 0.2375, 0.375, 0.25, 0.375, 0.125, 0.375, 0.0, 0.4, 0.0125, 0.375, 0.5, 0.625, 0.5, 0.6, 0.5125, 0.4, 0.5125, 0.625, 0.625, 0.625, 0.75, 0.6, 0.7375, 0.6, 0.5125, 0.625, 0.5, 0.625, 0.75, 0.375, 0.75, 0.4, 0.7375, 0.6, 0.7375, 0.4, 0.7375, 0.375, 0.75, 0.375, 0.625, 0.375, 0.5, 0.4, 0.5125, 0.375, 0.0, 0.625, 0.0, 0.6, 0.0125, 0.4, 0.0125, 0.625, 0.0, 0.625, 0.125, 0.625, 0.25, 0.6, 0.2375, 0.6, 0.0125, 0.625, 0.25, 0.375, 0.25, 0.4, 0.2375, 0.6, 0.2375, 0.4, 0.2375, 0.375, 0.25, 0.375, 0.125, 0.375, 0.0, 0.4, 0.0125, 0.375, 0.5, 0.625, 0.5, 0.6, 0.5125, 0.4, 0.5125, 0.625, 0.625, 0.625, 0.75, 0.6, 0.7375, 0.6, 0.5125, 0.625, 0.5, 0.625, 0.75, 0.375, 0.75, 0.4, 0.7375, 0.6, 0.7375, 0.4, 0.7375, 0.375, 0.75, 0.375, 0.625, 0.375, 0.5, 0.4, 0.5125, 0.375, 0.0, 0.625, 0.0, 0.6, 0.0125, 0.4, 0.0125, 0.625, 0.0, 0.625, 0.125, 0.625, 0.25, 0.6, 0.2375, 0.6, 0.0125, 0.625, 0.25, 0.375, 0.25, 0.4, 0.2375, 0.6, 0.2375, 0.4, 0.2375, 0.375, 0.25, 0.375, 0.125, 0.375, 0.0, 0.4, 0.0125, 0.4, 0.2013, 0.396, 0.1996, 0.3755, 0.203, 0.4, 0.2213, 0.375, 0.5, 0.625, 0.5, 0.6, 0.5125, 0.4, 0.5125, 0.625, 0.625, 0.625, 0.75, 0.6, 0.7375, 0.6, 0.5125, 0.625, 0.5, 0.625, 0.75, 0.375, 0.75, 0.4, 0.7375, 0.6, 0.7375, 0.4, 0.7375, 0.375, 0.75, 0.375, 0.625, 0.375, 0.5, 0.4, 0.5125, 0.375, 0.0, 0.625, 0.0, 0.6, 0.0125, 0.4, 0.0125, 0.625, 0.0, 0.625, 0.125, 0.625, 0.25, 0.6, 0.2375, 0.6, 0.0125, 0.625, 0.25, 0.375, 0.25, 0.4, 0.2375, 0.6, 0.2375, 0.4, 0.2375, 0.375, 0.25, 0.375, 0.125, 0.375, 0.0, 0.4, 0.0125, 0.375, 0.5, 0.625, 0.5, 0.6, 0.5125, 0.4, 0.5125, 0.625, 0.625, 0.625, 0.75, 0.6, 0.7375, 0.6, 0.5125, 0.625, 0.5, 0.625, 0.75, 0.375, 0.75, 0.4, 0.7375, 0.6, 0.7375, 0.4, 0.7375, 0.375, 0.75, 0.375, 0.625, 0.375, 0.5, 0.4, 0.5125, 0.375, 0.0, 0.625, 0.0, 0.6, 0.0125, 0.4, 0.0125, 0.625, 0.0, 0.625, 0.125, 0.625, 0.25, 0.6, 0.2375, 0.6, 0.0125, 0.625, 0.25, 0.375, 0.25, 0.4, 0.2375, 0.6, 0.2375, 0.4, 0.2375, 0.375, 0.25, 0.375, 0.125, 0.375, 0.0, 0.4, 0.0125, 0.375, 0.5, 0.625, 0.5, 0.6, 0.5125, 0.4, 0.5125, 0.625, 0.625, 0.625, 0.75, 0.6, 0.7375, 0.6, 0.6472, 0.6056, 0.6441, 0.6, 0.6401, 0.6, 0.5125, 0.625, 0.5, 0.625, 0.75, 0.375, 0.75, 0.4, 0.7375, 0.6, 0.7375, 0.4, 0.7375, 0.375, 0.75, 0.375, 0.625, 0.375, 0.5, 0.4, 0.5125, 0.4, 0.5611, 0.3993, 0.561, 0.4, 0.5619, 0.375, 0.0, 0.625, 0.0, 0.6, 0.0125, 0.4, 0.0125, 0.625, 0.0, 0.625, 0.125, 0.625, 0.25, 0.6, 0.2375, 0.6, 0.0125, 0.625, 0.25, 0.375, 0.25, 0.4, 0.2375, 0.6, 0.2375, 0.4, 0.2375, 0.375, 0.25, 0.375, 0.125, 0.375, 0.0, 0.4, 0.0125, 0.375, 0.5, 0.625, 0.5, 0.6, 0.5125, 0.4, 0.5125, 0.625, 0.625, 0.625, 0.75, 0.6, 0.7375, 0.6, 0.5125, 0.625, 0.5, 0.625, 0.75, 0.375, 0.75, 0.4, 0.7375, 0.6, 0.7375, 0.4, 0.7375, 0.375, 0.75, 0.375, 0.625, 0.375, 0.5, 0.4, 0.5125, 0.375, 0.0, 0.625, 0.0, 0.6, 0.0125, 0.4, 0.0125, 0.625, 0.0, 0.625, 0.125, 0.625, 0.25, 0.6, 0.2375, 0.6, 0.0125, 0.625, 0.25, 0.375, 0.25, 0.4, 0.2375, 0.6, 0.2375, 0.4, 0.2375, 0.375, 0.25, 0.375, 0.125, 0.375, 0.0, 0.4, 0.0125, 0.375, 0.5, 0.625, 0.5, 0.6, 0.5125, 0.4, 0.5125, 0.625, 0.625, 0.625, 0.75, 0.6, 0.7375, 0.6, 0.5125, 0.625, 0.5, 0.625, 0.75, 0.375, 0.75, 0.4, 0.7375, 0.6, 0.7375, 0.4, 0.7375, 0.375, 0.75, 0.375, 0.625, 0.375, 0.5, 0.4, 0.5125, 0.375, 0.0, 0.625, 0.0, 0.6, 0.0125, 0.4, 0.0125, 0.625, 0.0, 0.625, 0.125, 0.625, 0.25, 0.6, 0.2375, 0.6, 0.0125, 0.625, 0.25, 0.375, 0.25, 0.4, 0.2375, 0.6, 0.2375, 0.4, 0.2375, 0.375, 0.25, 0.375, 0.125, 0.375, 0.0, 0.4, 0.0125, 0.375, 0.5, 0.625, 0.5, 0.6, 0.5125, 0.4, 0.5125, 0.625, 0.625, 0.625, 0.75, 0.6, 0.7375, 0.6, 0.5125, 0.625, 0.5, 0.625, 0.75, 0.375, 0.75, 0.4, 0.7375, 0.6, 0.7375, 0.4, 0.7375, 0.375, 0.75, 0.375, 0.625, 0.375, 0.5, 0.4, 0.5125, 0.375, 0.0, 0.625, 0.0, 0.6, 0.0125, 0.4, 0.0125, 0.6, 0.0125, 0.625, 0.0, 0.625, 0.125, 0.625, 0.25, 0.6, 0.2375, 0.625, 0.25, 0.375, 0.25, 0.4, 0.2375, 0.6, 0.2375, 0.4, 0.2375, 0.375, 0.25, 0.375, 0.125, 0.375, 0.0, 0.4, 0.0125, 0.375, 0.5, 0.625, 0.5, 0.6, 0.5125, 0.4, 0.5125, 0.625, 0.625, 0.625, 0.75, 0.6, 0.7375, 0.6, 0.5125, 0.625, 0.5, 0.625, 0.75, 0.375, 0.75, 0.4, 0.7375, 0.6, 0.7375, 0.4, 0.7375, 0.375, 0.75, 0.375, 0.625, 0.375, 0.5, 0.4, 0.5125, 0.375, 0.0, 0.625, 0.0, 0.6, 0.0125, 0.4, 0.0125, 0.625, 0.0, 0.625, 0.125, 0.625, 0.25, 0.6, 0.2375, 0.6, 0.1806, 0.6156, 0.1783, 0.6, 0.1738, 0.6, 0.0125, 0.625, 0.25, 0.375, 0.25, 0.4, 0.2375, 0.6, 0.2375, 0.4, 0.2375, 0.375, 0.25, 0.375, 0.125, 0.375, 0.0, 0.4, 0.0125, 0.375, 0.5, 0.625, 0.5, 0.6, 0.5125, 0.4, 0.5125, 0.625, 0.625, 0.625, 0.75, 0.6, 0.7375, 0.6, 0.5125, 0.625, 0.5, 0.625, 0.75, 0.375, 0.75, 0.4, 0.7375, 0.6, 0.7375, 0.4, 0.7375, 0.375, 0.75, 0.375, 0.625, 0.375, 0.5, 0.4, 0.5125, 0.375, 0.0, 0.625, 0.0, 0.6, 0.0125, 0.4, 0.0125, 0.625, 0.0, 0.625, 0.125, 0.625, 0.25, 0.6, 0.2375, 0.6, 0.0125, 0.625, 0.25, 0.375, 0.25, 0.4, 0.2375, 0.6, 0.2375, 0.4, 0.2375, 0.375, 0.25, 0.375, 0.125, 0.375, 0.0, 0.4, 0.0125, 0.375, 0.5, 0.625, 0.5, 0.6, 0.5125, 0.4, 0.5125, 0.625, 0.625, 0.625, 0.75, 0.6, 0.7375, 0.6, 0.5125, 0.625, 0.5, 0.625, 0.75, 0.375, 0.75, 0.4, 0.7375, 0.6, 0.7375, 0.4, 0.7375, 0.375, 0.75, 0.375, 0.625, 0.375, 0.5, 0.4, 0.5125, 0.375, 0.0, 0.625, 0.0, 0.6, 0.0125, 0.4, 0.0125, 0.625, 0.0, 0.625, 0.25, 0.6, 0.2375, 0.6, 0.0125, 0.625, 0.25, 0.375, 0.25, 0.4, 0.2375, 0.6, 0.2375, 0.4, 0.2375, 0.375, 0.25, 0.375, 0.125, 0.375, 0.0, 0.4, 0.0125, 0.375, 0.5, 0.625, 0.5, 0.6, 0.5125, 0.4, 0.5125, 0.625, 0.5, 0.625, 0.75, 0.6, 0.7375, 0.6, 0.5125, 0.625, 0.75, 0.375, 0.75, 0.4, 0.7375, 0.6, 0.7375, 0.4, 0.7375, 0.375, 0.75, 0.375, 0.625, 0.375, 0.5, 0.4, 0.5125, 0.375, 0.0, 0.625, 0.0, 0.6, 0.0125, 0.4, 0.0125, 0.625, 0.0, 0.625, 0.25, 0.6, 0.2375, 0.6, 0.0125, 0.625, 0.25, 0.375, 0.25, 0.4, 0.2375, 0.6, 0.2375, 0.375, 0.25, 0.375, 0.125, 0.375, 0.0, 0.4, 0.0125, 0.4, 0.2375, 0.375, 0.5, 0.625, 0.5, 0.6, 0.5125, 0.4, 0.5125, 0.625, 0.5, 0.625, 0.75, 0.6, 0.7375, 0.6, 0.5125, 0.625, 0.75, 0.375, 0.75, 0.4, 0.7375, 0.6, 0.7375, 0.4, 0.7375, 0.375, 0.75, 0.375, 0.625, 0.375, 0.5, 0.4, 0.5125, 0.375, 0.0, 0.625, 0.0, 0.6, 0.0125, 0.4, 0.0125, 0.625, 0.0, 0.625, 0.25, 0.6, 0.2375, 0.6, 0.0125, 0.625, 0.25, 0.375, 0.25, 0.4, 0.2375, 0.6, 0.2375, 0.4, 0.2375, 0.375, 0.25, 0.375, 0.125, 0.375, 0.0, 0.4, 0.0125, 0.375, 0.5, 0.625, 0.5, 0.6, 0.5125, 0.4, 0.5125, 0.625, 0.5, 0.625, 0.75, 0.6, 0.7375, 0.6, 0.5125, 0.625, 0.75, 0.375, 0.75, 0.4, 0.7375, 0.6, 0.7375, 0.4, 0.7375, 0.375, 0.75, 0.375, 0.625, 0.375, 0.5, 0.4, 0.5125, 0.375, 0.0, 0.625, 0.0, 0.6, 0.0125, 0.4, 0.0125, 0.625, 0.0, 0.625, 0.25, 0.6, 0.2375, 0.6, 0.0125, 0.625, 0.25, 0.375, 0.25, 0.4, 0.2375, 0.6, 0.2375, 0.4, 0.2375, 0.375, 0.25, 0.375, 0.125, 0.375, 0.0, 0.4, 0.0125, 0.4, 0.04628, 0.3818, 0.05336, 0.4, 0.05719, 0.375, 0.5, 0.625, 0.5, 0.6, 0.5125, 0.4, 0.5125, 0.625, 0.5, 0.625, 0.75, 0.6, 0.7375, 0.6, 0.5125, 0.625, 0.75, 0.375, 0.75, 0.4, 0.7375, 0.6, 0.7375, 0.4, 0.7375, 0.375, 0.75, 0.375, 0.625, 0.375, 0.5, 0.4, 0.5125, 0.375, 0.0, 0.625, 0.0, 0.6, 0.0125, 0.4, 0.0125, 0.625, 0.0, 0.625, 0.25, 0.6, 0.2375, 0.6, 0.0125, 0.625, 0.25, 0.375, 0.25, 0.4, 0.2375, 0.6, 0.2375, 0.4, 0.2375, 0.375, 0.25, 0.375, 0.125, 0.375, 0.0, 0.4, 0.0125, 0.375, 0.5, 0.625, 0.5, 0.6, 0.5125, 0.4, 0.5125, 0.625, 0.5, 0.625, 0.75, 0.6, 0.7375, 0.6, 0.5125, 0.625, 0.75, 0.375, 0.75, 0.4, 0.7375, 0.6, 0.7375, 0.4, 0.7375, 0.375, 0.75, 0.375, 0.625, 0.375, 0.5, 0.4, 0.5125, 0.625, 0.625, 0.875, 0.625, 0.875, 0.75, 0.625, 0.75, 0.875, 0.5, 0.875, 0.75, 0.625, 0.75, 0.625, 0.75, 0.625, 0.75, 0.625, 0.75, 0.625, 0.75, 0.625, 0.5, 0.875, 0.5, 0.875, 0.5, 0.875, 0.5, 0.875, 0.5, 0.375, 0.125, 0.375, 0.25, 0.375, 0.5, 0.375, 0.625, 0.625, 0.25, 0.625, 0.125, 0.375, 0.5, 0.625, 0.5, 0.375, 0.125, 0.375, 0.25, 0.375, 0.5, 0.375, 0.625, 0.625, 0.75, 0.625, 0.625, 0.375, 1.0, 0.625, 0.0, 0.625, 0.625, 0.875, 0.625, 0.875, 0.75, 0.625, 0.75, 0.375, 0.625, 0.375, 0.75, 0.375, 1.0, 0.375, 0.125, 0.375, 0.625, 0.375, 0.75, 0.375, 1.0, 0.375, 0.125, 0.375, 0.7443, 0.375, 0.75, 0.3795, 0.75, 0.4356, 0.7479, 0.4339, 0.75, 0.4627, 0.75, 0.3844, 0.7439, 0.3797, 0.75, 0.4276, 0.75, 0.4253, 0.7471, 0.375, 0.75, 0.375, 0.7714, 0.3823, 0.7696, 0.3795, 0.75, 0.4627, 0.75, 0.4339, 0.75, 0.4381, 0.756, 0.4288, 0.7583, 0.4276, 0.75, 0.3797, 0.75, 0.3916, 0.7674, 0.3536, 0.75, 0.375, 0.75, 0.375, 0.7443, 0.3729, 0.7439, 0.619, 0.75, 0.625, 0.75, 0.625, 0.7427, 0.6217, 0.7436, 0.6125, 0.746, 0.5972, 0.75, 0.616, 0.75, 0.625, 0.7601, 0.625, 0.75, 0.619, 0.75, 0.6215, 0.7588, 0.6124, 0.7555, 0.616, 0.75, 0.5972, 0.75, 0.625, 0.7427, 0.625, 0.75, 0.6351, 0.75, 0.4087, 0.7481, 0.375, 0.7473, 0.375, 0.75, 0.4097, 0.75, 0.4864, 0.7498, 0.4242, 0.7484, 0.4216, 0.75, 0.4865, 0.75, 0.375, 0.75, 0.375, 0.7536, 0.4058, 0.7527, 0.4097, 0.75, 0.4216, 0.75, 0.4218, 0.7522, 0.4861, 0.7503, 0.4865, 0.75, 0.375, 0.75, 0.375, 0.7473, 0.3714, 0.75, 0.4582, 0.25, 0.5078, 0.25, 0.4886, 0.2429, 0.4861, 0.2494, 0.4829, 0.2408, 0.4603, 0.2325, 0.4577, 0.2389, 0.4582, 0.25, 0.4597, 0.2668, 0.4634, 0.2765, 0.4846, 0.2639, 0.4862, 0.251, 0.4899, 0.2607, 0.5078, 0.25])
me_cube.materials.append(mat_wall)
me_cube.use_mirror_vertex_groups = False
me_cube.update()

# ---- objects
ob_cube = bpy.data.objects.new('Cube', me_cube)

# ---- transforms, parenting, visibility, modifiers, constraints
ob_cube.location = (0.0, 0.0, 0.0)
ob_cube.lock_rotations_4d = False
ob_cube.empty_display_type = 'ARROWS'
ob_cube.lineart.crease_threshold = 0.0

# ---- collection membership
scene.collection.objects.link(ob_cube)

# ---- scene / render settings (as saved in the file)
scene.frame_start = 1; scene.frame_end = 250; scene.frame_set(1)
scene.render.engine = 'BLENDER_EEVEE_NEXT'
bpy.context.view_layer.update()

# ---- added for rendering (the .blend has no active camera and no usable light): camera, sun
cam_auto = bpy.data.cameras.new('AutoCamera')
cam_auto.lens = 50.0
cam_auto.sensor_width = 36.0
cam_auto.clip_end = 1000.0
ob_auto_camera = bpy.data.objects.new('AutoCamera', cam_auto)
scene.collection.objects.link(ob_auto_camera)
ob_auto_camera.location = (11.7547, -9.60567, 11.9038)
ob_auto_camera.rotation_euler = (1.09748, -7.21219e-08, 0.694738)
scene.camera = ob_auto_camera
light_auto_sun = bpy.data.lights.new('AutoSun', 'SUN')
light_auto_sun.energy = 3.0
light_auto_sun.angle = 0.0523599
ob_auto_sun = bpy.data.objects.new('AutoSun', light_auto_sun)
scene.collection.objects.link(ob_auto_sun)
ob_auto_sun.rotation_euler = (0.872665, 0.174533, 0.523599)
bpy.context.view_layer.update()
